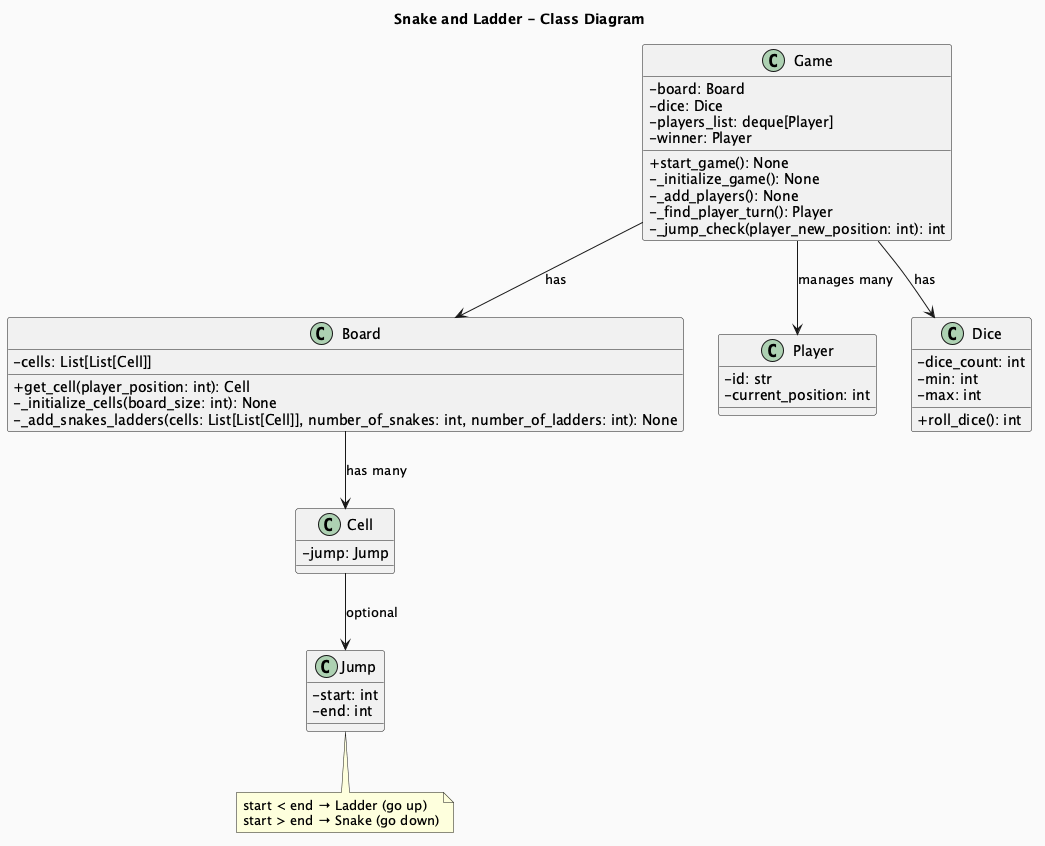

The diagram above was rendered by PlantUML. Its source (embedded in the PNG):
@startuml SnakeAndLadder
skinparam classAttributeIconSize 0
skinparam backgroundColor #FAFAFA
title Snake and Ladder - Class Diagram

class Game {
  - board: Board
  - dice: Dice
  - players_list: deque[Player]
  - winner: Player
  + start_game(): None
  - _initialize_game(): None
  - _add_players(): None
  - _find_player_turn(): Player
  - _jump_check(player_new_position: int): int
}

class Board {
  - cells: List[List[Cell]]
  + get_cell(player_position: int): Cell
  - _initialize_cells(board_size: int): None
  - _add_snakes_ladders(cells: List[List[Cell]], number_of_snakes: int, number_of_ladders: int): None
}

class Cell {
  - jump: Jump
}

class Jump {
  - start: int
  - end: int
}

class Player {
  - id: str
  - current_position: int
}

class Dice {
  - dice_count: int
  - min: int
  - max: int
  + roll_dice(): int
}

note bottom of Jump
  start < end → Ladder (go up)
  start > end → Snake (go down)
end note

Game --> Board : has
Game --> Dice : has
Game --> Player : manages many
Board --> Cell : has many
Cell --> Jump : optional
@enduml